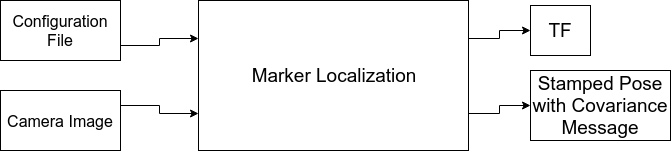

The diagram above was exported from draw.io. Its source (the exported page's mxGraphModel, read from the mxfile embedded in the PNG):
<mxGraphModel dx="1357" dy="779" grid="1" gridSize="10" guides="1" tooltips="1" connect="1" arrows="1" fold="1" page="1" pageScale="1" pageWidth="827" pageHeight="1169" math="0" shadow="0">
  <root>
    <mxCell id="0" />
    <mxCell id="1" parent="0" />
    <mxCell id="NGz7G9LWDiVqF_CV_53u-12" style="edgeStyle=orthogonalEdgeStyle;rounded=0;orthogonalLoop=1;jettySize=auto;html=1;exitX=1;exitY=0.25;exitDx=0;exitDy=0;entryX=0;entryY=0.5;entryDx=0;entryDy=0;fontSize=19;" edge="1" parent="1" source="NGz7G9LWDiVqF_CV_53u-1" target="NGz7G9LWDiVqF_CV_53u-11">
      <mxGeometry relative="1" as="geometry" />
    </mxCell>
    <mxCell id="NGz7G9LWDiVqF_CV_53u-14" style="edgeStyle=orthogonalEdgeStyle;rounded=0;orthogonalLoop=1;jettySize=auto;html=1;exitX=1;exitY=0.75;exitDx=0;exitDy=0;entryX=0;entryY=0.5;entryDx=0;entryDy=0;fontSize=19;" edge="1" parent="1" source="NGz7G9LWDiVqF_CV_53u-1" target="NGz7G9LWDiVqF_CV_53u-13">
      <mxGeometry relative="1" as="geometry" />
    </mxCell>
    <mxCell id="NGz7G9LWDiVqF_CV_53u-1" value="Marker Localization" style="rounded=0;whiteSpace=wrap;html=1;fontSize=19;" vertex="1" parent="1">
      <mxGeometry x="278" y="100" width="270" height="150" as="geometry" />
    </mxCell>
    <mxCell id="NGz7G9LWDiVqF_CV_53u-10" style="edgeStyle=orthogonalEdgeStyle;rounded=0;orthogonalLoop=1;jettySize=auto;html=1;exitX=1;exitY=0.75;exitDx=0;exitDy=0;entryX=0;entryY=0.25;entryDx=0;entryDy=0;fontSize=19;" edge="1" parent="1" source="NGz7G9LWDiVqF_CV_53u-2" target="NGz7G9LWDiVqF_CV_53u-1">
      <mxGeometry relative="1" as="geometry" />
    </mxCell>
    <mxCell id="NGz7G9LWDiVqF_CV_53u-2" value="Configuration File" style="rounded=0;whiteSpace=wrap;html=1;fontSize=16;" vertex="1" parent="1">
      <mxGeometry x="80" y="100" width="120" height="60" as="geometry" />
    </mxCell>
    <mxCell id="NGz7G9LWDiVqF_CV_53u-9" style="edgeStyle=orthogonalEdgeStyle;rounded=0;orthogonalLoop=1;jettySize=auto;html=1;exitX=1;exitY=0.25;exitDx=0;exitDy=0;entryX=0;entryY=0.75;entryDx=0;entryDy=0;fontSize=19;" edge="1" parent="1" source="NGz7G9LWDiVqF_CV_53u-5" target="NGz7G9LWDiVqF_CV_53u-1">
      <mxGeometry relative="1" as="geometry" />
    </mxCell>
    <mxCell id="NGz7G9LWDiVqF_CV_53u-5" value="Camera Image" style="rounded=0;whiteSpace=wrap;html=1;fontSize=16;" vertex="1" parent="1">
      <mxGeometry x="80" y="190" width="120" height="60" as="geometry" />
    </mxCell>
    <mxCell id="NGz7G9LWDiVqF_CV_53u-11" value="TF" style="rounded=0;whiteSpace=wrap;html=1;fontSize=19;" vertex="1" parent="1">
      <mxGeometry x="610" y="105" width="60" height="50" as="geometry" />
    </mxCell>
    <mxCell id="NGz7G9LWDiVqF_CV_53u-13" value="Stamped Pose with Covariance Message" style="rounded=0;whiteSpace=wrap;html=1;fontSize=19;" vertex="1" parent="1">
      <mxGeometry x="610" y="170" width="140" height="70" as="geometry" />
    </mxCell>
  </root>
</mxGraphModel>